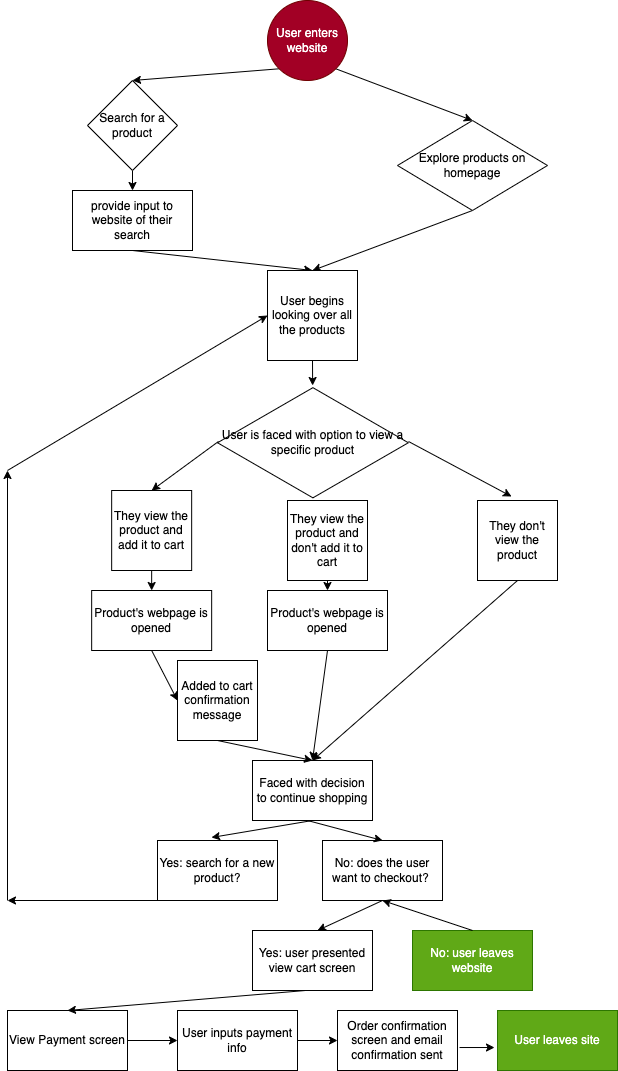

The diagram above was exported from draw.io. Its source (the exported page's mxGraphModel, read from the mxfile embedded in the PNG):
<mxGraphModel dx="736" dy="522" grid="1" gridSize="10" guides="1" tooltips="1" connect="1" arrows="1" fold="1" page="1" pageScale="1" pageWidth="850" pageHeight="1100" math="0" shadow="0">
  <root>
    <mxCell id="0" />
    <mxCell id="1" parent="0" />
    <mxCell id="5" style="edgeStyle=none;html=1;exitX=0;exitY=1;exitDx=0;exitDy=0;entryX=0.5;entryY=0;entryDx=0;entryDy=0;" edge="1" parent="1" source="2" target="3">
      <mxGeometry relative="1" as="geometry" />
    </mxCell>
    <mxCell id="6" style="edgeStyle=none;html=1;exitX=1;exitY=1;exitDx=0;exitDy=0;entryX=0.5;entryY=0;entryDx=0;entryDy=0;" edge="1" parent="1" source="2" target="4">
      <mxGeometry relative="1" as="geometry" />
    </mxCell>
    <mxCell id="2" value="User enters website" style="ellipse;whiteSpace=wrap;html=1;aspect=fixed;fillColor=#a20025;fontColor=#ffffff;strokeColor=#6F0000;" vertex="1" parent="1">
      <mxGeometry x="310" width="80" height="80" as="geometry" />
    </mxCell>
    <mxCell id="10" style="edgeStyle=none;html=1;exitX=0.5;exitY=1;exitDx=0;exitDy=0;entryX=0.5;entryY=0;entryDx=0;entryDy=0;" edge="1" parent="1" source="3" target="7">
      <mxGeometry relative="1" as="geometry" />
    </mxCell>
    <mxCell id="3" value="Search for a product" style="rhombus;whiteSpace=wrap;html=1;" vertex="1" parent="1">
      <mxGeometry x="130" y="80" width="90" height="90" as="geometry" />
    </mxCell>
    <mxCell id="12" style="edgeStyle=none;html=1;exitX=0.5;exitY=1;exitDx=0;exitDy=0;entryX=0.5;entryY=0;entryDx=0;entryDy=0;" edge="1" parent="1" source="4" target="9">
      <mxGeometry relative="1" as="geometry" />
    </mxCell>
    <mxCell id="4" value="Explore products on homepage" style="rhombus;whiteSpace=wrap;html=1;" vertex="1" parent="1">
      <mxGeometry x="440" y="120" width="150" height="90" as="geometry" />
    </mxCell>
    <mxCell id="11" style="edgeStyle=none;html=1;exitX=0.5;exitY=1;exitDx=0;exitDy=0;entryX=0.5;entryY=0;entryDx=0;entryDy=0;" edge="1" parent="1" source="7" target="9">
      <mxGeometry relative="1" as="geometry" />
    </mxCell>
    <mxCell id="7" value="provide input to website of their search" style="rounded=0;whiteSpace=wrap;html=1;" vertex="1" parent="1">
      <mxGeometry x="115" y="190" width="120" height="60" as="geometry" />
    </mxCell>
    <mxCell id="35" style="edgeStyle=none;html=1;exitX=0.5;exitY=1;exitDx=0;exitDy=0;" edge="1" parent="1" source="9" target="13">
      <mxGeometry relative="1" as="geometry" />
    </mxCell>
    <mxCell id="9" value="User begins looking over all the products" style="whiteSpace=wrap;html=1;aspect=fixed;" vertex="1" parent="1">
      <mxGeometry x="310" y="270" width="90" height="90" as="geometry" />
    </mxCell>
    <mxCell id="13" value="User is faced with option to view a specific product" style="html=1;whiteSpace=wrap;aspect=fixed;shape=isoRectangle;" vertex="1" parent="1">
      <mxGeometry x="260" y="385" width="190.84" height="114.5" as="geometry" />
    </mxCell>
    <mxCell id="14" value="They view the product and add it to cart" style="whiteSpace=wrap;html=1;aspect=fixed;" vertex="1" parent="1">
      <mxGeometry x="154.16" y="490" width="80" height="80" as="geometry" />
    </mxCell>
    <mxCell id="16" value="They view the product and don't add it to cart" style="whiteSpace=wrap;html=1;aspect=fixed;" vertex="1" parent="1">
      <mxGeometry x="330" y="500" width="80" height="80" as="geometry" />
    </mxCell>
    <mxCell id="18" value="They don't view the product" style="whiteSpace=wrap;html=1;aspect=fixed;" vertex="1" parent="1">
      <mxGeometry x="520" y="500" width="80" height="80" as="geometry" />
    </mxCell>
    <mxCell id="20" value="Added to cart confirmation message" style="whiteSpace=wrap;html=1;aspect=fixed;" vertex="1" parent="1">
      <mxGeometry x="220" y="660" width="80" height="80" as="geometry" />
    </mxCell>
    <mxCell id="21" value="Faced with decision to continue shopping" style="rounded=0;whiteSpace=wrap;html=1;" vertex="1" parent="1">
      <mxGeometry x="295" y="760" width="120" height="60" as="geometry" />
    </mxCell>
    <mxCell id="23" value="Product's webpage is opened" style="rounded=0;whiteSpace=wrap;html=1;" vertex="1" parent="1">
      <mxGeometry x="134.16" y="590" width="120" height="60" as="geometry" />
    </mxCell>
    <mxCell id="24" value="Product's webpage is opened" style="rounded=0;whiteSpace=wrap;html=1;" vertex="1" parent="1">
      <mxGeometry x="310" y="590" width="120" height="60" as="geometry" />
    </mxCell>
    <mxCell id="25" value="Yes: search for a new product?" style="rounded=0;whiteSpace=wrap;html=1;" vertex="1" parent="1">
      <mxGeometry x="200" y="840" width="120" height="60" as="geometry" />
    </mxCell>
    <mxCell id="28" value="No: does the user want to checkout?&amp;nbsp;" style="rounded=0;whiteSpace=wrap;html=1;" vertex="1" parent="1">
      <mxGeometry x="365" y="840" width="120" height="60" as="geometry" />
    </mxCell>
    <mxCell id="29" value="No: user leaves website" style="rounded=0;whiteSpace=wrap;html=1;fillColor=#60a917;fontColor=#ffffff;strokeColor=#2D7600;" vertex="1" parent="1">
      <mxGeometry x="455" y="930" width="120" height="60" as="geometry" />
    </mxCell>
    <mxCell id="30" value="Yes: user presented view cart screen" style="rounded=0;whiteSpace=wrap;html=1;" vertex="1" parent="1">
      <mxGeometry x="295" y="930" width="120" height="60" as="geometry" />
    </mxCell>
    <mxCell id="31" value="View Payment screen" style="rounded=0;whiteSpace=wrap;html=1;" vertex="1" parent="1">
      <mxGeometry x="50" y="1010" width="120" height="60" as="geometry" />
    </mxCell>
    <mxCell id="32" value="Order confirmation screen and email confirmation sent" style="rounded=0;whiteSpace=wrap;html=1;" vertex="1" parent="1">
      <mxGeometry x="380" y="1010" width="120" height="60" as="geometry" />
    </mxCell>
    <mxCell id="33" value="User inputs payment info" style="rounded=0;whiteSpace=wrap;html=1;" vertex="1" parent="1">
      <mxGeometry x="220" y="1010" width="120" height="60" as="geometry" />
    </mxCell>
    <mxCell id="34" value="User leaves site" style="rounded=0;whiteSpace=wrap;html=1;fillColor=#60a917;fontColor=#ffffff;strokeColor=#2D7600;" vertex="1" parent="1">
      <mxGeometry x="540" y="1010" width="120" height="60" as="geometry" />
    </mxCell>
    <mxCell id="37" value="" style="endArrow=classic;html=1;entryX=0.5;entryY=0;entryDx=0;entryDy=0;exitX=0.005;exitY=0.489;exitDx=0;exitDy=0;exitPerimeter=0;" edge="1" parent="1" source="13" target="14">
      <mxGeometry width="50" height="50" relative="1" as="geometry">
        <mxPoint x="340" y="630" as="sourcePoint" />
        <mxPoint x="250" y="460" as="targetPoint" />
      </mxGeometry>
    </mxCell>
    <mxCell id="38" value="" style="endArrow=classic;html=1;exitX=1.001;exitY=0.489;exitDx=0;exitDy=0;exitPerimeter=0;entryX=0.425;entryY=-0.05;entryDx=0;entryDy=0;entryPerimeter=0;" edge="1" parent="1" source="13" target="18">
      <mxGeometry width="50" height="50" relative="1" as="geometry">
        <mxPoint x="340" y="630" as="sourcePoint" />
        <mxPoint x="390" y="580" as="targetPoint" />
      </mxGeometry>
    </mxCell>
    <mxCell id="39" value="" style="endArrow=classic;html=1;exitX=0.5;exitY=1;exitDx=0;exitDy=0;entryX=0.5;entryY=0;entryDx=0;entryDy=0;" edge="1" parent="1" source="14" target="23">
      <mxGeometry width="50" height="50" relative="1" as="geometry">
        <mxPoint x="340" y="630" as="sourcePoint" />
        <mxPoint x="390" y="580" as="targetPoint" />
      </mxGeometry>
    </mxCell>
    <mxCell id="40" value="" style="endArrow=classic;html=1;exitX=0.5;exitY=1;exitDx=0;exitDy=0;entryX=0.5;entryY=0;entryDx=0;entryDy=0;" edge="1" parent="1" source="16" target="24">
      <mxGeometry width="50" height="50" relative="1" as="geometry">
        <mxPoint x="340" y="630" as="sourcePoint" />
        <mxPoint x="390" y="580" as="targetPoint" />
      </mxGeometry>
    </mxCell>
    <mxCell id="41" value="" style="endArrow=classic;html=1;exitX=0.5;exitY=1;exitDx=0;exitDy=0;entryX=0;entryY=0.5;entryDx=0;entryDy=0;" edge="1" parent="1" source="23" target="20">
      <mxGeometry width="50" height="50" relative="1" as="geometry">
        <mxPoint x="340" y="670" as="sourcePoint" />
        <mxPoint x="390" y="620" as="targetPoint" />
      </mxGeometry>
    </mxCell>
    <mxCell id="42" value="" style="endArrow=classic;html=1;exitX=0.5;exitY=1;exitDx=0;exitDy=0;entryX=0.5;entryY=0;entryDx=0;entryDy=0;" edge="1" parent="1" source="20" target="21">
      <mxGeometry width="50" height="50" relative="1" as="geometry">
        <mxPoint x="340" y="760" as="sourcePoint" />
        <mxPoint x="390" y="710" as="targetPoint" />
      </mxGeometry>
    </mxCell>
    <mxCell id="43" value="" style="endArrow=classic;html=1;exitX=0.5;exitY=1;exitDx=0;exitDy=0;entryX=0.5;entryY=0;entryDx=0;entryDy=0;" edge="1" parent="1" source="24" target="21">
      <mxGeometry width="50" height="50" relative="1" as="geometry">
        <mxPoint x="340" y="720" as="sourcePoint" />
        <mxPoint x="390" y="670" as="targetPoint" />
      </mxGeometry>
    </mxCell>
    <mxCell id="44" value="" style="endArrow=classic;html=1;exitX=0.5;exitY=1;exitDx=0;exitDy=0;entryX=0.5;entryY=0;entryDx=0;entryDy=0;" edge="1" parent="1" source="18" target="21">
      <mxGeometry width="50" height="50" relative="1" as="geometry">
        <mxPoint x="340" y="720" as="sourcePoint" />
        <mxPoint x="390" y="670" as="targetPoint" />
      </mxGeometry>
    </mxCell>
    <mxCell id="45" value="" style="endArrow=classic;html=1;exitX=0.5;exitY=1;exitDx=0;exitDy=0;entryX=0.45;entryY=-0.05;entryDx=0;entryDy=0;entryPerimeter=0;" edge="1" parent="1" source="21" target="25">
      <mxGeometry width="50" height="50" relative="1" as="geometry">
        <mxPoint x="340" y="890" as="sourcePoint" />
        <mxPoint x="390" y="840" as="targetPoint" />
      </mxGeometry>
    </mxCell>
    <mxCell id="46" value="" style="endArrow=classic;html=1;entryX=0.5;entryY=0;entryDx=0;entryDy=0;" edge="1" parent="1" target="28">
      <mxGeometry width="50" height="50" relative="1" as="geometry">
        <mxPoint x="350" y="820" as="sourcePoint" />
        <mxPoint x="390" y="840" as="targetPoint" />
      </mxGeometry>
    </mxCell>
    <mxCell id="47" value="" style="endArrow=classic;html=1;exitX=0.5;exitY=1;exitDx=0;exitDy=0;" edge="1" parent="1" source="25">
      <mxGeometry width="50" height="50" relative="1" as="geometry">
        <mxPoint x="340" y="890" as="sourcePoint" />
        <mxPoint x="50" y="900" as="targetPoint" />
      </mxGeometry>
    </mxCell>
    <mxCell id="48" value="" style="endArrow=classic;html=1;" edge="1" parent="1">
      <mxGeometry width="50" height="50" relative="1" as="geometry">
        <mxPoint x="50" y="900" as="sourcePoint" />
        <mxPoint x="50" y="470" as="targetPoint" />
      </mxGeometry>
    </mxCell>
    <mxCell id="49" value="" style="endArrow=classic;html=1;entryX=0;entryY=0.5;entryDx=0;entryDy=0;" edge="1" parent="1" target="9">
      <mxGeometry width="50" height="50" relative="1" as="geometry">
        <mxPoint x="50" y="470" as="sourcePoint" />
        <mxPoint x="390" y="420" as="targetPoint" />
      </mxGeometry>
    </mxCell>
    <mxCell id="51" value="" style="endArrow=classic;html=1;exitX=0.5;exitY=1;exitDx=0;exitDy=0;" edge="1" parent="1" source="28">
      <mxGeometry width="50" height="50" relative="1" as="geometry">
        <mxPoint x="340" y="950" as="sourcePoint" />
        <mxPoint x="360" y="930" as="targetPoint" />
      </mxGeometry>
    </mxCell>
    <mxCell id="52" value="" style="endArrow=classic;html=1;entryX=0.5;entryY=1;entryDx=0;entryDy=0;exitX=0.5;exitY=0;exitDx=0;exitDy=0;" edge="1" parent="1" source="29" target="28">
      <mxGeometry width="50" height="50" relative="1" as="geometry">
        <mxPoint x="340" y="950" as="sourcePoint" />
        <mxPoint x="390" y="900" as="targetPoint" />
      </mxGeometry>
    </mxCell>
    <mxCell id="53" value="" style="endArrow=classic;html=1;entryX=0.5;entryY=0;entryDx=0;entryDy=0;exitX=0.442;exitY=1;exitDx=0;exitDy=0;exitPerimeter=0;" edge="1" parent="1" source="30" target="31">
      <mxGeometry width="50" height="50" relative="1" as="geometry">
        <mxPoint x="340" y="950" as="sourcePoint" />
        <mxPoint x="390" y="900" as="targetPoint" />
      </mxGeometry>
    </mxCell>
    <mxCell id="54" value="" style="endArrow=classic;html=1;entryX=0;entryY=0.5;entryDx=0;entryDy=0;exitX=1;exitY=0.5;exitDx=0;exitDy=0;" edge="1" parent="1" source="31" target="33">
      <mxGeometry width="50" height="50" relative="1" as="geometry">
        <mxPoint x="340" y="950" as="sourcePoint" />
        <mxPoint x="390" y="900" as="targetPoint" />
      </mxGeometry>
    </mxCell>
    <mxCell id="55" value="" style="endArrow=classic;html=1;exitX=1;exitY=0.5;exitDx=0;exitDy=0;entryX=0;entryY=0.5;entryDx=0;entryDy=0;" edge="1" parent="1" source="33" target="32">
      <mxGeometry width="50" height="50" relative="1" as="geometry">
        <mxPoint x="180" y="1050" as="sourcePoint" />
        <mxPoint x="380" y="1120" as="targetPoint" />
      </mxGeometry>
    </mxCell>
    <mxCell id="56" value="" style="endArrow=classic;html=1;exitX=1.017;exitY=0.617;exitDx=0;exitDy=0;exitPerimeter=0;entryX=-0.025;entryY=0.617;entryDx=0;entryDy=0;entryPerimeter=0;" edge="1" parent="1" source="32" target="34">
      <mxGeometry width="50" height="50" relative="1" as="geometry">
        <mxPoint x="340" y="950" as="sourcePoint" />
        <mxPoint x="390" y="900" as="targetPoint" />
      </mxGeometry>
    </mxCell>
  </root>
</mxGraphModel>